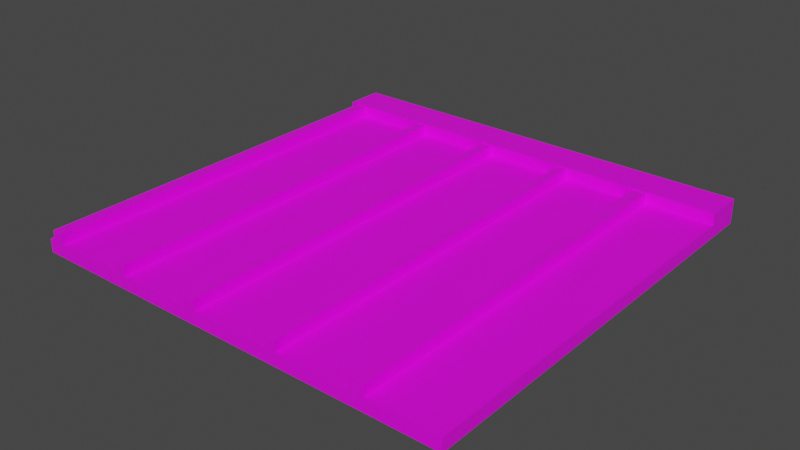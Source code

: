 # Source: ceilingprop.blend  (saved by Blender 2.90.8; exported with 4.5.12 LTS)
import bpy
from mathutils import Matrix  # noqa: F401  (used for matrix-valued properties, if any)

bpy.ops.wm.read_factory_settings(use_empty=True)
scene = bpy.context.scene
scene.name = 'Scene'

# ---- collections
col_collection = bpy.data.collections.new('Collection'); scene.collection.children.link(col_collection)

# ---- images (referenced by path relative to the original .blend; pixels are not part of the script)
import os
ASSET_DIR = os.environ.get("B2B_ASSET_DIR", "")  # directory of the original .blend (textures are referenced by path, not embedded)
HERE = os.path.dirname(os.path.abspath(__file__))  # packed textures are extracted next to this script under _unpacked/

def load_image(name, relpath, width, height, colorspace="sRGB"):
    """Load a texture the original file referenced (path relative to the .blend, or extracted next to this script)."""
    p = next((c for c in (os.path.join(HERE, relpath), os.path.join(ASSET_DIR, relpath)) if relpath and os.path.exists(c)), "")
    if p:
        img = bpy.data.images.load(p, check_existing=True)
        img.name = name
    else:  # same state as the original file: an image datablock whose file is absent (Cycles renders it pink)
        img = bpy.data.images.new(name, width, height)
        img.source = "FILE"
        img.filepath = "//" + (relpath or name)
    img.colorspace_settings.name = colorspace
    return img
img_texturescom_roofinginside0011_1_seamless_s_jpg = load_image('TexturesCom_RoofingInside0011_1_seamless_S.jpg', 'TexturesCom_RoofingInside0011_1_seamless_S.jpg', 1024, 1024, 'sRGB')

# ---- materials (node trees are filled in below, after node groups)
mat_material_001 = bpy.data.materials.new('Material.001')
mat_material_001.use_transparent_shadow = False

# ---- material node trees
mat_material_001.use_nodes = True; mat_material_001.node_tree.nodes.clear()
_N = mat_material_001.node_tree.nodes; _L = mat_material_001.node_tree.links
n0 = _N.new('ShaderNodeBsdfPrincipled'); n0.name = 'Principled BSDF'; n0.location = (10, 300)
n0.distribution = 'GGX'
n0.subsurface_method = 'BURLEY'
n0.inputs[3].default_value = 1.45
n0.inputs[27].default_value = (0.0, 0.0, 0.0, 1.0)
n0.inputs[28].default_value = 1.0
n1 = _N.new('ShaderNodeOutputMaterial'); n1.name = 'Material Output'; n1.location = (300, 300)
n2 = _N.new('ShaderNodeTexImage'); n2.name = 'Image Texture'; n2.location = (-280, 280)
n2.image = img_texturescom_roofinginside0011_1_seamless_s_jpg
_L.new(n0.outputs[0], n1.inputs[0])
_L.new(n2.outputs[0], n0.inputs[0])
n1.is_active_output = True

# ---- world
world_world = bpy.data.worlds.new('World'); scene.world = world_world
world_world.use_nodes = True; world_world.node_tree.nodes.clear()
_N = world_world.node_tree.nodes; _L = world_world.node_tree.links
n0 = _N.new('ShaderNodeOutputWorld'); n0.name = 'World Output'; n0.location = (300, 300)
n1 = _N.new('ShaderNodeBackground'); n1.name = 'Background'; n1.location = (10, 300)
n1.inputs[0].default_value = (0.05088, 0.05088, 0.05088, 1.0)
_L.new(n1.outputs[0], n0.inputs[0])
n0.is_active_output = True
world_world.color = (0.05088, 0.05088, 0.05088)
world_world.use_sun_shadow = False
world_world.sun_shadow_jitter_overblur = 0.0

# ---- meshes
me_cube_001 = bpy.data.meshes.new('Cube.001')
me_cube_001.from_pydata([(-5.151, -5.151, -0.7053), (-5.151, -5.151, -0.3905), (-5.151, 5.151, -0.7053), (-5.151, 5.151, -0.3905), (5.151, -5.151, -0.7053), (5.151, -5.151, -0.3905), (5.151, 5.151, -0.7053), (5.151, 5.151, -0.3905), (-5.002, 5.151, -0.7053), (-5.002, 5.151, -0.3905), (-5.002, -5.151, -0.7053), (-5.002, -5.151, -0.3905), (-4.704, 5.151, -0.3905), (-4.704, -5.151, -0.7053), (-4.704, 5.151, -0.7053), (-4.704, -5.151, -0.3905), (-2.951, 5.151, -0.3905), (-2.951, -5.151, -0.7053), (-2.951, 5.151, -0.7053), (-2.951, -5.151, -0.3905), (-2.699, 5.151, -0.3905), (-2.699, -5.151, -0.7053), (-2.699, 5.151, -0.7053), (-2.699, -5.151, -0.3905), (-0.929, 5.151, -0.3905), (-0.929, -5.151, -0.7053), (-0.929, 5.151, -0.7053), (-0.929, -5.151, -0.3905), (-0.6591, 5.151, -0.3905), (-0.6591, -5.151, -0.7053), (-0.6591, 5.151, -0.7053), (-0.6591, -5.151, -0.3905), (1.224, 5.151, -0.3905), (1.224, -5.151, -0.7053), (1.224, 5.151, -0.7053), (1.224, -5.151, -0.3905), (1.466, 5.151, -0.3905), (1.466, -5.151, -0.7053), (1.466, 5.151, -0.7053), (1.466, -5.151, -0.3905), (3.181, 5.151, -0.3905), (3.181, -5.151, -0.7053), (3.181, 5.151, -0.7053), (3.181, -5.151, -0.3905), (3.519, 5.151, -0.3905), (3.519, -5.151, -0.7053), (3.519, 5.151, -0.7053), (3.519, -5.151, -0.3905), (-5.151, 4.229, -0.7053), (-5.151, 4.229, -0.3905), (5.151, 4.229, -0.7053), (5.151, 4.229, -0.3905), (-5.002, 4.229, -0.3905), (-5.002, 4.229, -0.7053), (-4.704, 4.229, -0.3905), (-4.704, 4.229, -0.7053), (-2.951, 4.229, -0.3905), (-2.951, 4.229, -0.7053), (-2.699, 4.229, -0.3905), (-2.699, 4.229, -0.7053), (-0.929, 4.229, -0.3905), (-0.929, 4.229, -0.7053), (-0.6591, 4.229, -0.3905), (-0.6591, 4.229, -0.7053), (1.224, 4.229, -0.3905), (1.224, 4.229, -0.7053), (1.466, 4.229, -0.3905), (1.466, 4.229, -0.7053), (3.181, 4.229, -0.3905), (3.181, 4.229, -0.7053), (3.519, 4.229, -0.3905), (3.519, 4.229, -0.7053), (-5.151, 4.229, -0.1124), (-5.151, 5.151, -0.1124), (3.519, 5.151, -0.1124), (5.151, 5.151, -0.1124), (-5.002, 5.151, -0.1124), (-4.704, 5.151, -0.1124), (-2.951, 5.151, -0.1124), (-2.699, 5.151, -0.1124), (-0.929, 5.151, -0.1124), (-0.6591, 5.151, -0.1124), (1.224, 5.151, -0.1124), (1.466, 5.151, -0.1124), (3.181, 5.151, -0.1124), (5.151, 4.229, -0.1124), (-5.002, 4.229, -0.1124), (-4.704, 4.229, -0.1124), (-2.951, 4.229, -0.1124), (-2.699, 4.229, -0.1124), (-0.929, 4.229, -0.1124), (-0.6591, 4.229, -0.1124), (1.224, 4.229, -0.1124), (1.466, 4.229, -0.1124), (3.181, 4.229, -0.1124), (3.519, 4.229, -0.1124), (-4.704, -5.151, -0.1449), (-5.002, -5.151, -0.1449), (-5.002, 4.229, -0.1449), (-4.704, 4.229, -0.1449), (-2.699, -5.151, -0.1449), (-2.951, -5.151, -0.1449), (-2.951, 4.229, -0.1449), (-2.699, 4.229, -0.1449), (-0.6591, -5.151, -0.1449), (-0.929, -5.151, -0.1449), (-0.929, 4.229, -0.1449), (-0.6591, 4.229, -0.1449), (1.466, -5.151, -0.1449), (1.224, -5.151, -0.1449), (1.224, 4.229, -0.1449), (1.466, 4.229, -0.1449), (3.519, -5.151, -0.1449), (3.181, -5.151, -0.1449), (3.181, 4.229, -0.1449), (3.519, 4.229, -0.1449)], [], [(48, 49, 3, 2), (46, 44, 7, 6), (50, 51, 5, 4), (10, 11, 1, 0), (71, 50, 4, 45), (52, 49, 1, 11), (66, 64, 110, 111), (48, 53, 10, 0), (13, 15, 11, 10), (2, 3, 9, 8), (17, 19, 15, 13), (56, 54, 15, 19), (53, 55, 13, 10), (8, 9, 12, 14), (23, 58, 103, 100), (21, 23, 19, 17), (55, 57, 17, 13), (14, 12, 16, 18), (25, 27, 23, 21), (60, 58, 23, 27), (57, 59, 21, 17), (18, 16, 20, 22), (35, 39, 108, 109), (29, 31, 27, 25), (59, 61, 25, 21), (22, 20, 24, 26), (33, 35, 31, 29), (64, 62, 31, 35), (61, 63, 29, 25), (26, 24, 28, 30), (60, 27, 105, 106), (37, 39, 35, 33), (63, 65, 33, 29), (30, 28, 32, 34), (41, 43, 39, 37), (68, 66, 39, 43), (65, 67, 37, 33), (34, 32, 36, 38), (15, 54, 99, 96), (45, 47, 43, 41), (67, 69, 41, 37), (38, 36, 40, 42), (4, 5, 47, 45), (51, 70, 47, 5), (69, 71, 45, 41), (42, 40, 44, 46), (42, 46, 71, 69), (20, 16, 78, 79), (38, 42, 69, 67), (51, 7, 75, 85), (34, 38, 67, 65), (70, 51, 85, 95), (30, 34, 65, 63), (16, 12, 77, 78), (26, 30, 63, 61), (9, 3, 73, 76), (22, 26, 61, 59), (12, 9, 76, 77), (18, 22, 59, 57), (56, 58, 89, 88), (14, 18, 57, 55), (7, 44, 74, 75), (8, 14, 55, 53), (64, 66, 93, 92), (2, 8, 53, 48), (58, 60, 90, 89), (49, 52, 86, 72), (46, 6, 50, 71), (6, 7, 51, 50), (0, 1, 49, 48), (75, 74, 95, 85), (74, 84, 94, 95), (84, 83, 93, 94), (83, 82, 92, 93), (82, 81, 91, 92), (81, 80, 90, 91), (80, 79, 89, 90), (79, 78, 88, 89), (78, 77, 87, 88), (77, 76, 86, 87), (76, 73, 72, 86), (62, 64, 92, 91), (24, 20, 79, 80), (54, 56, 88, 87), (28, 24, 80, 81), (68, 70, 95, 94), (32, 28, 81, 82), (60, 62, 91, 90), (36, 32, 82, 83), (52, 54, 87, 86), (3, 49, 72, 73), (40, 36, 83, 84), (66, 68, 94, 93), (44, 40, 84, 74), (99, 98, 97, 96), (103, 102, 101, 100), (107, 106, 105, 104), (111, 110, 109, 108), (115, 114, 113, 112), (64, 35, 109, 110), (43, 47, 112, 113), (58, 56, 102, 103), (31, 62, 107, 104), (68, 43, 113, 114), (39, 66, 111, 108), (47, 70, 115, 112), (11, 15, 96, 97), (70, 68, 114, 115), (62, 60, 106, 107), (52, 11, 97, 98), (19, 23, 100, 101), (54, 52, 98, 99), (56, 19, 101, 102), (27, 31, 104, 105)])
_uv = me_cube_001.uv_layers.new(name='UVMap')
_uv.uv.foreach_set('vector', [0.779, 0.4847, 0.779, 0.5153, 0.8398, 0.5153, 0.8398, 0.4847, 0.7322, 0.4847, 0.7322, 0.5153, 0.8398, 0.5153, 0.8398, 0.4847, 0.779, 0.4847, 0.779, 0.5153, 0.1602, 0.5153, 0.1602, 0.4847, 0.17, 0.4847, 0.17, 0.5153, 0.1602, 0.5153, 0.1602, 0.4847, 0.7322, 0.9105, 0.8398, 0.9105, 0.8398, 0.0, 0.7322, 0.0, 0.17, 0.9105, 0.1602, 0.9105, 0.1602, 0.0, 0.17, 0.0, 0.5967, 0.9105, 0.5808, 0.9105, 0.5808, 0.9105, 0.5967, 0.9105, 0.1602, 0.9105, 0.17, 0.9105, 0.17, 0.0, 0.1602, 0.0, 0.1897, 0.4847, 0.1897, 0.5153, 0.17, 0.5153, 0.17, 0.4847, 0.1602, 0.4847, 0.1602, 0.5153, 0.17, 0.5153, 0.17, 0.4847, 0.3053, 0.4847, 0.3053, 0.5153, 0.1897, 0.5153, 0.1897, 0.4847, 0.3053, 0.9105, 0.1897, 0.9105, 0.1897, 0.0, 0.3053, 0.0, 0.17, 0.9105, 0.1897, 0.9105, 0.1897, 0.0, 0.17, 0.0, 0.17, 0.4847, 0.17, 0.5153, 0.1897, 0.5153, 0.1897, 0.4847, 0.322, 0.0, 0.322, 0.9105, 0.322, 0.9105, 0.322, 0.0, 0.322, 0.4847, 0.322, 0.5153, 0.3053, 0.5153, 0.3053, 0.4847, 0.1897, 0.9105, 0.3053, 0.9105, 0.3053, 0.0, 0.1897, 0.0, 0.1897, 0.4847, 0.1897, 0.5153, 0.3053, 0.5153, 0.3053, 0.4847, 0.4387, 0.4847, 0.4387, 0.5153, 0.322, 0.5153, 0.322, 0.4847, 0.4387, 0.9105, 0.322, 0.9105, 0.322, 0.0, 0.4387, 0.0, 0.3053, 0.9105, 0.322, 0.9105, 0.322, 0.0, 0.3053, 0.0, 0.3053, 0.4847, 0.3053, 0.5153, 0.322, 0.5153, 0.322, 0.4847, 0.5808, 0.5153, 0.5967, 0.5153, 0.5967, 0.5153, 0.5808, 0.5153, 0.4565, 0.4847, 0.4565, 0.5153, 0.4387, 0.5153, 0.4387, 0.4847, 0.322, 0.9105, 0.4387, 0.9105, 0.4387, 0.0, 0.322, 0.0, 0.322, 0.4847, 0.322, 0.5153, 0.4387, 0.5153, 0.4387, 0.4847, 0.5808, 0.4847, 0.5808, 0.5153, 0.4565, 0.5153, 0.4565, 0.4847, 0.5808, 0.9105, 0.4565, 0.9105, 0.4565, 0.0, 0.5808, 0.0, 0.4387, 0.9105, 0.4565, 0.9105, 0.4565, 0.0, 0.4387, 0.0, 0.4387, 0.4847, 0.4387, 0.5153, 0.4565, 0.5153, 0.4565, 0.4847, 0.4387, 0.9105, 0.4387, 0.0, 0.4387, 0.0, 0.4387, 0.9105, 0.5967, 0.4847, 0.5967, 0.5153, 0.5808, 0.5153, 0.5808, 0.4847, 0.4565, 0.9105, 0.5808, 0.9105, 0.5808, 0.0, 0.4565, 0.0, 0.4565, 0.4847, 0.4565, 0.5153, 0.5808, 0.5153, 0.5808, 0.4847, 0.7099, 0.4847, 0.7099, 0.5153, 0.5967, 0.5153, 0.5967, 0.4847, 0.7099, 0.9105, 0.5967, 0.9105, 0.5967, 0.0, 0.7099, 0.0, 0.5808, 0.9105, 0.5967, 0.9105, 0.5967, 0.0, 0.5808, 0.0, 0.5808, 0.4847, 0.5808, 0.5153, 0.5967, 0.5153, 0.5967, 0.4847, 0.1897, 0.0, 0.1897, 0.9105, 0.1897, 0.9105, 0.1897, 0.0, 0.7322, 0.4847, 0.7322, 0.5153, 0.7099, 0.5153, 0.7099, 0.4847, 0.5967, 0.9105, 0.7099, 0.9105, 0.7099, 0.0, 0.5967, 0.0, 0.5967, 0.4847, 0.5967, 0.5153, 0.7099, 0.5153, 0.7099, 0.4847, 0.8398, 0.4847, 0.8398, 0.5153, 0.7322, 0.5153, 0.7322, 0.4847, 0.8398, 0.9105, 0.7322, 0.9105, 0.7322, 0.0, 0.8398, 0.0, 0.7099, 0.9105, 0.7322, 0.9105, 0.7322, 0.0, 0.7099, 0.0, 0.7099, 0.4847, 0.7099, 0.5153, 0.7322, 0.5153, 0.7322, 0.4847, 0.7099, 1.0, 0.7322, 1.0, 0.7322, 0.9105, 0.7099, 0.9105, 0.322, 0.5153, 0.3053, 0.5153, 0.3053, 0.5153, 0.322, 0.5153, 0.5967, 1.0, 0.7099, 1.0, 0.7099, 0.9105, 0.5967, 0.9105, 0.779, 0.5153, 0.8398, 0.5153, 0.8398, 0.5153, 0.779, 0.5153, 0.5808, 1.0, 0.5967, 1.0, 0.5967, 0.9105, 0.5808, 0.9105, 0.7322, 0.9105, 0.8398, 0.9105, 0.8398, 0.9105, 0.7322, 0.9105, 0.4565, 1.0, 0.5808, 1.0, 0.5808, 0.9105, 0.4565, 0.9105, 0.3053, 0.5153, 0.1897, 0.5153, 0.1897, 0.5153, 0.3053, 0.5153, 0.4387, 1.0, 0.4565, 1.0, 0.4565, 0.9105, 0.4387, 0.9105, 0.17, 0.5153, 0.1602, 0.5153, 0.1602, 0.5153, 0.17, 0.5153, 0.322, 1.0, 0.4387, 1.0, 0.4387, 0.9105, 0.322, 0.9105, 0.1897, 0.5153, 0.17, 0.5153, 0.17, 0.5153, 0.1897, 0.5153, 0.3053, 1.0, 0.322, 1.0, 0.322, 0.9105, 0.3053, 0.9105, 0.3053, 0.9105, 0.322, 0.9105, 0.322, 0.9105, 0.3053, 0.9105, 0.1897, 1.0, 0.3053, 1.0, 0.3053, 0.9105, 0.1897, 0.9105, 0.8398, 0.5153, 0.7322, 0.5153, 0.7322, 0.5153, 0.8398, 0.5153, 0.17, 1.0, 0.1897, 1.0, 0.1897, 0.9105, 0.17, 0.9105, 0.5808, 0.9105, 0.5967, 0.9105, 0.5967, 0.9105, 0.5808, 0.9105, 0.1602, 1.0, 0.17, 1.0, 0.17, 0.9105, 0.1602, 0.9105, 0.322, 0.9105, 0.4387, 0.9105, 0.4387, 0.9105, 0.322, 0.9105, 0.1602, 0.9105, 0.17, 0.9105, 0.17, 0.9105, 0.1602, 0.9105, 0.7322, 1.0, 0.8398, 1.0, 0.8398, 0.9105, 0.7322, 0.9105, 0.8398, 0.4847, 0.8398, 0.5153, 0.779, 0.5153, 0.779, 0.4847, 0.1602, 0.4847, 0.1602, 0.5153, 0.779, 0.5153, 0.779, 0.4847, 0.8398, 1.0, 0.7322, 1.0, 0.7322, 0.9105, 0.8398, 0.9105, 0.7322, 1.0, 0.7099, 1.0, 0.7099, 0.9105, 0.7322, 0.9105, 0.7099, 1.0, 0.5967, 1.0, 0.5967, 0.9105, 0.7099, 0.9105, 0.5967, 1.0, 0.5808, 1.0, 0.5808, 0.9105, 0.5967, 0.9105, 0.5808, 1.0, 0.4565, 1.0, 0.4565, 0.9105, 0.5808, 0.9105, 0.4565, 1.0, 0.4387, 1.0, 0.4387, 0.9105, 0.4565, 0.9105, 0.4387, 1.0, 0.322, 1.0, 0.322, 0.9105, 0.4387, 0.9105, 0.322, 1.0, 0.3053, 1.0, 0.3053, 0.9105, 0.322, 0.9105, 0.3053, 1.0, 0.1897, 1.0, 0.1897, 0.9105, 0.3053, 0.9105, 0.1897, 1.0, 0.17, 1.0, 0.17, 0.9105, 0.1897, 0.9105, 0.17, 1.0, 0.1602, 1.0, 0.1602, 0.9105, 0.17, 0.9105, 0.4565, 0.9105, 0.5808, 0.9105, 0.5808, 0.9105, 0.4565, 0.9105, 0.4387, 0.5153, 0.322, 0.5153, 0.322, 0.5153, 0.4387, 0.5153, 0.1897, 0.9105, 0.3053, 0.9105, 0.3053, 0.9105, 0.1897, 0.9105, 0.4565, 0.5153, 0.4387, 0.5153, 0.4387, 0.5153, 0.4565, 0.5153, 0.7099, 0.9105, 0.7322, 0.9105, 0.7322, 0.9105, 0.7099, 0.9105, 0.5808, 0.5153, 0.4565, 0.5153, 0.4565, 0.5153, 0.5808, 0.5153, 0.4387, 0.9105, 0.4565, 0.9105, 0.4565, 0.9105, 0.4387, 0.9105, 0.5967, 0.5153, 0.5808, 0.5153, 0.5808, 0.5153, 0.5967, 0.5153, 0.17, 0.9105, 0.1897, 0.9105, 0.1897, 0.9105, 0.17, 0.9105, 0.8398, 0.5153, 0.779, 0.5153, 0.779, 0.5153, 0.8398, 0.5153, 0.7099, 0.5153, 0.5967, 0.5153, 0.5967, 0.5153, 0.7099, 0.5153, 0.5967, 0.9105, 0.7099, 0.9105, 0.7099, 0.9105, 0.5967, 0.9105, 0.7322, 0.5153, 0.7099, 0.5153, 0.7099, 0.5153, 0.7322, 0.5153, 0.1897, 0.9105, 0.17, 0.9105, 0.17, 0.0, 0.1897, 0.0, 0.322, 0.9105, 0.3053, 0.9105, 0.3053, 0.0, 0.322, 0.0, 0.4565, 0.9105, 0.4387, 0.9105, 0.4387, 0.0, 0.4565, 0.0, 0.5967, 0.9105, 0.5808, 0.9105, 0.5808, 0.0, 0.5967, 0.0, 0.7322, 0.9105, 0.7099, 0.9105, 0.7099, 0.0, 0.7322, 0.0, 0.5808, 0.9105, 0.5808, 0.0, 0.5808, 0.0, 0.5808, 0.9105, 0.7099, 0.5153, 0.7322, 0.5153, 0.7322, 0.5153, 0.7099, 0.5153, 0.322, 0.9105, 0.3053, 0.9105, 0.3053, 0.9105, 0.322, 0.9105, 0.4565, 0.0, 0.4565, 0.9105, 0.4565, 0.9105, 0.4565, 0.0, 0.7099, 0.9105, 0.7099, 0.0, 0.7099, 0.0, 0.7099, 0.9105, 0.5967, 0.0, 0.5967, 0.9105, 0.5967, 0.9105, 0.5967, 0.0, 0.7322, 0.0, 0.7322, 0.9105, 0.7322, 0.9105, 0.7322, 0.0, 0.17, 0.5153, 0.1897, 0.5153, 0.1897, 0.5153, 0.17, 0.5153, 0.7322, 0.9105, 0.7099, 0.9105, 0.7099, 0.9105, 0.7322, 0.9105, 0.4565, 0.9105, 0.4387, 0.9105, 0.4387, 0.9105, 0.4565, 0.9105, 0.17, 0.9105, 0.17, 0.0, 0.17, 0.0, 0.17, 0.9105, 0.3053, 0.5153, 0.322, 0.5153, 0.322, 0.5153, 0.3053, 0.5153, 0.1897, 0.9105, 0.17, 0.9105, 0.17, 0.9105, 0.1897, 0.9105, 0.3053, 0.9105, 0.3053, 0.0, 0.3053, 0.0, 0.3053, 0.9105, 0.4387, 0.5153, 0.4565, 0.5153, 0.4565, 0.5153, 0.4387, 0.5153])
me_cube_001.materials.append(mat_material_001)
me_cube_001.use_remesh_fix_poles = True
me_cube_001.use_remesh_preserve_attributes = False
me_cube_001.use_mirror_vertex_groups = False
me_cube_001.update()

# ---- objects
ob_cube = bpy.data.objects.new('Cube', me_cube_001)

# ---- transforms, parenting, visibility, modifiers, constraints
ob_cube.location = (0.0, 0.0, 0.0)
ob_cube.lineart.crease_threshold = 0.0

# ---- collection membership
col_collection.objects.link(ob_cube)

# ---- scene / render settings (as saved in the file)
scene.frame_start = 1; scene.frame_end = 250; scene.frame_set(1)
scene.render.engine = 'BLENDER_EEVEE_NEXT'
scene.cycles.use_denoising = False
scene.cycles.samples = 128
scene.cycles.sampling_pattern = 'TABULATED_SOBOL'
scene.cycles.use_adaptive_sampling = False
scene.cycles.use_light_tree = False
scene.view_settings.view_transform = 'Filmic'
bpy.context.view_layer.update()

# ---- added for rendering (the .blend has no active camera and no usable light): camera, sun
cam_auto = bpy.data.cameras.new('AutoCamera')
cam_auto.lens = 50.0
cam_auto.sensor_width = 36.0
cam_auto.clip_end = 1000.0
ob_auto_camera = bpy.data.objects.new('AutoCamera', cam_auto)
scene.collection.objects.link(ob_auto_camera)
ob_auto_camera.location = (13.4908, -16.189, 10.3838)
ob_auto_camera.rotation_euler = (1.09748, -7.21219e-08, 0.694738)
scene.camera = ob_auto_camera
light_auto_sun = bpy.data.lights.new('AutoSun', 'SUN')
light_auto_sun.energy = 3.0
light_auto_sun.angle = 0.0523599
ob_auto_sun = bpy.data.objects.new('AutoSun', light_auto_sun)
scene.collection.objects.link(ob_auto_sun)
ob_auto_sun.rotation_euler = (0.872665, 0.174533, 0.523599)
bpy.context.view_layer.update()
